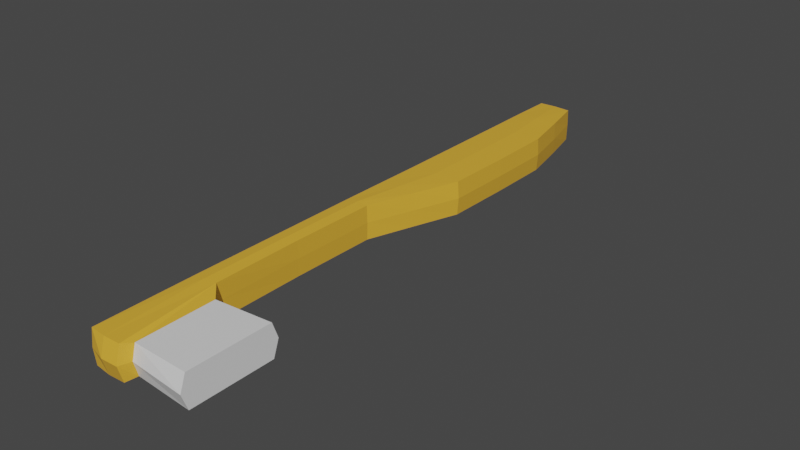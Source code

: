 # Source: brush.blend  (saved by Blender 2.81.16; exported with 4.5.12 LTS)
import bpy
from mathutils import Matrix  # noqa: F401  (used for matrix-valued properties, if any)

bpy.ops.wm.read_factory_settings(use_empty=True)
scene = bpy.context.scene
scene.name = 'Scene'

# ---- collections
col_collection = bpy.data.collections.new('Collection'); scene.collection.children.link(col_collection)

# ---- materials (node trees are filled in below, after node groups)
mat_brush = bpy.data.materials.new('Brush')
mat_brush.alpha_threshold = 0.0
mat_brush.use_transparent_shadow = False
mat_brush.line_color = (0.0, 0.0, 0.0, 1.0)
mat_handle = bpy.data.materials.new('Handle')
mat_handle.use_transparent_shadow = False

# ---- material node trees
mat_brush.use_nodes = True; mat_brush.node_tree.nodes.clear()
_N = mat_brush.node_tree.nodes; _L = mat_brush.node_tree.links
n0 = _N.new('ShaderNodeOutputMaterial'); n0.name = 'Material Output'; n0.location = (300, 300)
n1 = _N.new('ShaderNodeBsdfPrincipled'); n1.name = 'Principled BSDF'; n1.location = (10, 300)
n1.distribution = 'GGX'
n1.subsurface_method = 'BURLEY'
n1.inputs[2].default_value = 0.4
n1.inputs[3].default_value = 1.45
n1.inputs[27].default_value = (0.0, 0.0, 0.0, 1.0)
n1.inputs[28].default_value = 1.0
_L.new(n1.outputs[0], n0.inputs[0])
n0.is_active_output = True
mat_handle.use_nodes = True; mat_handle.node_tree.nodes.clear()
_N = mat_handle.node_tree.nodes; _L = mat_handle.node_tree.links
n0 = _N.new('ShaderNodeOutputMaterial'); n0.name = 'Material Output'; n0.location = (300, 300)
n1 = _N.new('ShaderNodeBsdfPrincipled'); n1.name = 'Principled BSDF'; n1.location = (10, 300)
n1.distribution = 'GGX'
n1.subsurface_method = 'BURLEY'
n1.inputs[0].default_value = (0.8, 0.4282, 0.03996, 1.0)
n1.inputs[3].default_value = 1.45
n1.inputs[27].default_value = (0.0, 0.0, 0.0, 1.0)
n1.inputs[28].default_value = 1.0
_L.new(n1.outputs[0], n0.inputs[0])
n0.is_active_output = True

# ---- world
world_world = bpy.data.worlds.new('World'); scene.world = world_world
world_world.use_nodes = True; world_world.node_tree.nodes.clear()
_N = world_world.node_tree.nodes; _L = world_world.node_tree.links
n0 = _N.new('ShaderNodeOutputWorld'); n0.name = 'World Output'; n0.location = (300, 300)
n1 = _N.new('ShaderNodeBackground'); n1.name = 'Background'; n1.location = (10, 300)
n1.inputs[0].default_value = (0.05088, 0.05088, 0.05088, 1.0)
_L.new(n1.outputs[0], n0.inputs[0])
n0.is_active_output = True
world_world.color = (0.05088, 0.05088, 0.05088)
world_world.use_sun_shadow = False
world_world.sun_shadow_jitter_overblur = 0.0

# ---- meshes
me_cube = bpy.data.meshes.new('Cube')
me_cube.from_pydata([(0.2435, 0.9774, 0.9392), (0.2435, 0.9774, -0.9381), (0.4365, -0.6557, 0.817), (0.4365, -0.6557, -0.8159), (-1.669, 0.9774, 0.9392), (-1.669, 0.9774, -0.9381), (-1.669, -0.6815, 0.9392), (-1.669, -0.6815, -0.9381), (-1.702, 0.09923, -0.9534), (-0.4597, 0.09923, 0.9545), (-1.702, 0.09923, 0.9545), (-0.4597, 0.09923, -0.9534), (-1.658, 0.358, -0.9534), (1.311, 0.358, 0.9545), (-1.658, 0.358, 0.9545), (1.311, 0.358, -0.9534), (-1.658, 0.7321, 0.9545), (1.328, 0.7321, -0.9534), (-1.658, 0.7321, -0.9534), (1.328, 0.7321, 0.9545), (-1.702, -0.3976, -0.9534), (0.4023, -0.4396, 0.817), (-1.702, -0.3976, 0.9545), (0.4023, -0.4396, -0.8159), (0.189, -0.6845, 0.9473), (0.189, -0.6845, -0.9461), (-0.4429, -0.3984, 0.9579), (-0.4429, -0.3984, -0.9568), (-1.68, 0.23, 0.9545), (0.4258, 0.23, 0.9545), (0.4258, 0.23, -0.9534), (-1.68, 0.23, -0.9534), (3.68, -0.6635, 0.8986), (3.68, -0.6635, -0.8975), (3.68, -0.4318, 0.8986), (3.68, -0.4318, -0.8975), (1.355, 0.545, -0.9534), (-1.658, 0.545, 0.9545), (-1.658, 0.545, -0.9534), (1.355, 0.545, 0.9545), (-1.671, 0.8601, 0.9545), (0.7892, 0.8601, -0.9534), (-1.671, 0.8601, -0.9534), (0.7892, 0.8601, 0.9545), (-0.7174, 0.9793, -0.9534), (-0.7478, -0.6862, 0.9545), (-0.7478, -0.6862, -0.9534), (-0.7174, 0.9793, 0.9545), (-1.081, 0.09923, -0.9994), (-1.081, 0.09923, 1.001), (-0.1733, 0.358, 1.001), (-0.1733, 0.358, -0.9994), (-0.1648, 0.7321, -0.9994), (-0.1648, 0.7321, 1.001), (-1.086, -0.3976, -0.9994), (-1.086, -0.3976, 1.001), (-0.627, 0.23, -0.9994), (-0.627, 0.23, 1.001), (-0.1514, 0.545, -0.9994), (-0.1514, 0.545, 1.001), (-0.4411, 0.8601, 1.001), (-0.4411, 0.8601, -0.9994), (0.2499, 0.9793, 0.0005761), (-1.685, -0.6862, 0.0005761), (0.2233, -0.6986, 0.0005761), (-1.685, 0.9793, 0.0005761), (-0.4308, 0.09923, 0.0005761), (-1.731, 0.09923, 0.0005761), (-1.731, 0.358, 0.0005761), (1.384, 0.358, 0.0005761), (1.401, 0.7321, 0.0005761), (-1.731, 0.7321, 0.0005761), (-1.731, -0.3976, 0.0005761), (-0.4403, -0.3852, 0.0005761), (0.4365, -0.6664, 0.0005761), (0.4023, -0.4289, 0.0005761), (3.68, -0.6798, 0.0005761), (3.68, -0.4155, 0.0005761), (-1.731, 0.23, 0.0005761), (0.4766, 0.23, 0.0005761), (1.428, 0.545, 0.0005761), (-1.731, 0.545, 0.0005761), (0.8486, 0.8601, 0.0005761), (-1.731, 0.8601, 0.0005761), (-0.7307, 0.9851, 0.0005761), (-0.7307, -0.7003, 0.0005761), (-1.702, -0.145, 0.9545), (-0.5035, -0.145, -0.9534), (-1.702, -0.145, -0.9534), (-0.5035, -0.145, 0.9545), (-1.103, -0.145, 1.001), (-1.103, -0.145, -0.9994), (-0.4746, -0.145, 0.0005761), (-1.731, -0.145, 0.0005761)], [], [(55, 22, 6, 45), (85, 45, 6, 63), (83, 40, 4, 65), (54, 27, 25, 46), (75, 21, 34, 77), (84, 47, 0, 62), (79, 29, 9, 66), (56, 30, 11, 48), (93, 86, 10, 67), (57, 28, 10, 49), (59, 39, 19, 53), (81, 71, 18, 38), (78, 28, 14, 68), (82, 43, 19, 70), (61, 41, 17, 52), (60, 40, 16, 53), (63, 6, 22, 72), (92, 89, 26, 73), (91, 87, 27, 54), (90, 86, 22, 55), (74, 2, 24, 64), (2, 21, 26, 24), (23, 3, 25, 27), (75, 23, 27, 73), (69, 13, 29, 79), (21, 2, 32, 34), (3, 23, 35, 33), (74, 3, 33, 76), (50, 14, 28, 57), (51, 12, 38, 58), (67, 10, 28, 78), (51, 15, 30, 56), (80, 70, 19, 39), (58, 38, 18, 52), (69, 80, 39, 13), (68, 81, 38, 12), (50, 13, 39, 59), (47, 4, 40, 60), (44, 1, 41, 61), (62, 0, 43, 82), (71, 16, 40, 83), (5, 44, 61, 42), (0, 47, 60, 43), (14, 50, 59, 37), (36, 58, 52, 17), (12, 51, 56, 31), (15, 51, 58, 36), (13, 50, 57, 29), (89, 90, 55, 26), (88, 91, 54, 20), (43, 60, 53, 19), (42, 61, 52, 18), (37, 59, 53, 16), (29, 57, 49, 9), (31, 56, 48, 8), (65, 4, 47, 84), (20, 54, 46, 7), (64, 24, 45, 85), (26, 55, 45, 24), (25, 64, 85, 46), (5, 65, 84, 44), (18, 71, 83, 42), (1, 62, 82, 41), (14, 37, 81, 68), (15, 36, 80, 69), (36, 17, 70, 80), (8, 67, 78, 31), (2, 74, 76, 32), (15, 69, 79, 30), (21, 75, 73, 26), (3, 74, 64, 25), (87, 92, 73, 27), (7, 63, 72, 20), (41, 82, 70, 17), (31, 78, 68, 12), (37, 16, 71, 81), (88, 93, 67, 8), (30, 79, 66, 11), (44, 84, 62, 1), (23, 75, 77, 35), (42, 83, 65, 5), (46, 85, 63, 7), (20, 72, 93, 88), (11, 66, 92, 87), (8, 48, 91, 88), (9, 49, 90, 89), (49, 10, 86, 90), (48, 11, 87, 91), (66, 9, 89, 92), (72, 22, 86, 93), (33, 35, 77, 34, 32, 76)])
me_cube.polygons.foreach_set('material_index', [1, 1, 1, 1, 0, 1, 1, 1, 1, 1, 1, 1, 1, 1, 1, 1, 1, 1, 1, 1, 1, 1, 1, 1, 1, 0, 0, 0, 1, 1, 1, 1, 1, 1, 1, 1, 1, 1, 1, 1, 1, 1, 1, 1, 1, 1, 1, 1, 1, 1, 1, 1, 1, 1, 1, 1, 1, 1, 1, 1, 1, 1, 1, 1, 1, 1, 1, 0, 1, 1, 1, 1, 1, 1, 1, 1, 1, 1, 1, 0, 1, 1, 1, 1, 1, 1, 1, 1, 1, 1, 0])
_uv = me_cube.uv_layers.new(name='UVMap')
_uv.uv.foreach_set('vector', [0.75, 0.6875, 0.875, 0.6875, 0.875, 0.75, 0.75, 0.75, 0.5, 0.875, 0.625, 0.875, 0.625, 1.0, 0.5, 1.0, 0.5, 0.2344, 0.625, 0.2344, 0.625, 0.25, 0.5, 0.25, 0.25, 0.6875, 0.375, 0.6875, 0.375, 0.75, 0.25, 0.75, 0.5, 0.691, 0.6229, 0.691, 0.6229, 0.691, 0.5, 0.691, 0.5, 0.375, 0.625, 0.375, 0.625, 0.5, 0.5, 0.5, 0.5, 0.6094, 0.625, 0.6094, 0.625, 0.625, 0.5, 0.625, 0.25, 0.6094, 0.375, 0.6094, 0.375, 0.625, 0.25, 0.625, 0.5, 0.09375, 0.625, 0.09375, 0.625, 0.125, 0.5, 0.125, 0.75, 0.6094, 0.875, 0.6094, 0.875, 0.625, 0.75, 0.625, 0.75, 0.5625, 0.625, 0.5625, 0.625, 0.5312, 0.75, 0.5312, 0.5, 0.1875, 0.5, 0.2188, 0.375, 0.2188, 0.375, 0.1875, 0.5, 0.1406, 0.625, 0.1406, 0.625, 0.1562, 0.5, 0.1562, 0.5, 0.5156, 0.625, 0.5156, 0.625, 0.5312, 0.5, 0.5312, 0.25, 0.5156, 0.375, 0.5156, 0.375, 0.5312, 0.25, 0.5312, 0.75, 0.5156, 0.875, 0.5156, 0.875, 0.5312, 0.75, 0.5312, 0.5, 0.0, 0.625, 0.0, 0.625, 0.0625, 0.5, 0.0625, 0.5, 0.6562, 0.625, 0.6562, 0.625, 0.6875, 0.5, 0.6875, 0.25, 0.6562, 0.375, 0.6562, 0.375, 0.6875, 0.25, 0.6875, 0.75, 0.6562, 0.875, 0.6562, 0.875, 0.6875, 0.75, 0.6875, 0.5, 0.7465, 0.6229, 0.7465, 0.625, 0.75, 0.5, 0.75, 0.6229, 0.7465, 0.6229, 0.691, 0.625, 0.6875, 0.625, 0.75, 0.3771, 0.691, 0.3771, 0.7465, 0.375, 0.75, 0.375, 0.6875, 0.5, 0.691, 0.3771, 0.691, 0.375, 0.6875, 0.5, 0.6875, 0.5, 0.5938, 0.625, 0.5938, 0.625, 0.6094, 0.5, 0.6094, 0.6229, 0.691, 0.6229, 0.7465, 0.6229, 0.7465, 0.6229, 0.691, 0.3771, 0.7465, 0.3771, 0.691, 0.3771, 0.691, 0.3771, 0.7465, 0.5, 0.7465, 0.3771, 0.7465, 0.3771, 0.7465, 0.5, 0.7465, 0.75, 0.5938, 0.875, 0.5938, 0.875, 0.6094, 0.75, 0.6094, 0.25, 0.5938, 0.125, 0.5938, 0.25, 0.4062, 0.3125, 0.4844, 0.5, 0.125, 0.625, 0.125, 0.625, 0.1406, 0.5, 0.1406, 0.25, 0.5938, 0.375, 0.5938, 0.375, 0.6094, 0.25, 0.6094, 0.5, 0.5625, 0.5, 0.5312, 0.625, 0.5312, 0.625, 0.5625, 0.3125, 0.4844, 0.25, 0.4062, 0.375, 0.2188, 0.375, 0.375, 0.5, 0.5938, 0.5, 0.5625, 0.625, 0.5625, 0.625, 0.5938, 0.5, 0.1562, 0.5, 0.1875, 0.375, 0.1875, 0.375, 0.1562, 0.75, 0.5938, 0.625, 0.5938, 0.625, 0.5625, 0.75, 0.5625, 0.75, 0.5, 0.875, 0.5, 0.875, 0.5156, 0.75, 0.5156, 0.25, 0.5, 0.375, 0.5, 0.375, 0.5156, 0.25, 0.5156, 0.5, 0.5, 0.625, 0.5, 0.625, 0.5156, 0.5, 0.5156, 0.5, 0.2188, 0.625, 0.2188, 0.625, 0.2344, 0.5, 0.2344, 0.125, 0.5, 0.25, 0.5, 0.25, 0.5156, 0.125, 0.5156, 0.625, 0.5, 0.75, 0.5, 0.75, 0.5156, 0.625, 0.5156, 0.875, 0.5938, 0.75, 0.5938, 0.75, 0.5625, 0.875, 0.5625, 0.375, 0.5625, 0.3125, 0.4844, 0.375, 0.375, 0.375, 0.5312, 0.125, 0.5938, 0.25, 0.5938, 0.25, 0.6094, 0.125, 0.6094, 0.375, 0.5938, 0.25, 0.5938, 0.3125, 0.4844, 0.375, 0.5625, 0.625, 0.5938, 0.75, 0.5938, 0.75, 0.6094, 0.625, 0.6094, 0.625, 0.6562, 0.75, 0.6562, 0.75, 0.6875, 0.625, 0.6875, 0.125, 0.6562, 0.25, 0.6562, 0.25, 0.6875, 0.125, 0.6875, 0.625, 0.5156, 0.75, 0.5156, 0.75, 0.5312, 0.625, 0.5312, 0.125, 0.5156, 0.25, 0.5156, 0.25, 0.5312, 0.125, 0.5312, 0.875, 0.5625, 0.75, 0.5625, 0.75, 0.5312, 0.875, 0.5312, 0.625, 0.6094, 0.75, 0.6094, 0.75, 0.625, 0.625, 0.625, 0.125, 0.6094, 0.25, 0.6094, 0.25, 0.625, 0.125, 0.625, 0.5, 0.25, 0.625, 0.25, 0.625, 0.375, 0.5, 0.375, 0.125, 0.6875, 0.25, 0.6875, 0.25, 0.75, 0.125, 0.75, 0.5, 0.75, 0.625, 0.75, 0.625, 0.875, 0.5, 0.875, 0.625, 0.6875, 0.75, 0.6875, 0.75, 0.75, 0.625, 0.75, 0.375, 0.75, 0.5, 0.75, 0.5, 0.875, 0.375, 0.875, 0.375, 0.25, 0.5, 0.25, 0.5, 0.375, 0.375, 0.375, 0.375, 0.2188, 0.5, 0.2188, 0.5, 0.2344, 0.375, 0.2344, 0.375, 0.5, 0.5, 0.5, 0.5, 0.5156, 0.375, 0.5156, 0.625, 0.1562, 0.625, 0.1875, 0.5, 0.1875, 0.5, 0.1562, 0.375, 0.5938, 0.375, 0.5625, 0.5, 0.5625, 0.5, 0.5938, 0.375, 0.5625, 0.375, 0.5312, 0.5, 0.5312, 0.5, 0.5625, 0.375, 0.125, 0.5, 0.125, 0.5, 0.1406, 0.375, 0.1406, 0.6229, 0.7465, 0.5, 0.7465, 0.5, 0.7465, 0.6229, 0.7465, 0.375, 0.5938, 0.5, 0.5938, 0.5, 0.6094, 0.375, 0.6094, 0.6229, 0.691, 0.5, 0.691, 0.5, 0.6875, 0.625, 0.6875, 0.3771, 0.7465, 0.5, 0.7465, 0.5, 0.75, 0.375, 0.75, 0.375, 0.6562, 0.5, 0.6562, 0.5, 0.6875, 0.375, 0.6875, 0.375, 0.0, 0.5, 0.0, 0.5, 0.0625, 0.375, 0.0625, 0.375, 0.5156, 0.5, 0.5156, 0.5, 0.5312, 0.375, 0.5312, 0.375, 0.1406, 0.5, 0.1406, 0.5, 0.1562, 0.375, 0.1562, 0.625, 0.1875, 0.625, 0.2188, 0.5, 0.2188, 0.5, 0.1875, 0.375, 0.09375, 0.5, 0.09375, 0.5, 0.125, 0.375, 0.125, 0.375, 0.6094, 0.5, 0.6094, 0.5, 0.625, 0.375, 0.625, 0.375, 0.375, 0.5, 0.375, 0.5, 0.5, 0.375, 0.5, 0.3771, 0.691, 0.5, 0.691, 0.5, 0.691, 0.3771, 0.691, 0.375, 0.2344, 0.5, 0.2344, 0.5, 0.25, 0.375, 0.25, 0.375, 0.875, 0.5, 0.875, 0.5, 1.0, 0.375, 1.0, 0.375, 0.0625, 0.5, 0.0625, 0.5, 0.09375, 0.375, 0.09375, 0.375, 0.625, 0.5, 0.625, 0.5, 0.6562, 0.375, 0.6562, 0.125, 0.625, 0.25, 0.625, 0.25, 0.6562, 0.125, 0.6562, 0.625, 0.625, 0.75, 0.625, 0.75, 0.6562, 0.625, 0.6562, 0.75, 0.625, 0.875, 0.625, 0.875, 0.6562, 0.75, 0.6562, 0.25, 0.625, 0.375, 0.625, 0.375, 0.6562, 0.25, 0.6562, 0.5, 0.625, 0.625, 0.625, 0.625, 0.6562, 0.5, 0.6562, 0.5, 0.0625, 0.625, 0.0625, 0.625, 0.09375, 0.5, 0.09375, 0.3771, 0.7465, 0.3771, 0.691, 0.5, 0.691, 0.6229, 0.691, 0.6229, 0.7465, 0.5, 0.7465])
me_cube.materials.append(mat_brush)
me_cube.materials.append(mat_handle)
me_cube.use_remesh_preserve_volume = False
me_cube.use_remesh_preserve_attributes = False
me_cube.use_mirror_vertex_groups = False
me_cube.update()

# ---- objects
ob_cube = bpy.data.objects.new('Cube', me_cube)

# ---- transforms, parenting, visibility, modifiers, constraints
ob_cube.location = (0.0, -0.1017, 0.0)
ob_cube.scale = (0.025, 0.5, 0.025)
ob_cube.lock_rotations_4d = False
ob_cube.empty_display_type = 'ARROWS'
ob_cube.lineart.crease_threshold = 0.0

# ---- collection membership
col_collection.objects.link(ob_cube)

# ---- scene / render settings (as saved in the file)
scene.frame_start = 1; scene.frame_end = 250; scene.frame_set(1)
scene.render.engine = 'BLENDER_EEVEE_NEXT'
scene.cycles.use_denoising = False
scene.cycles.samples = 128
scene.cycles.sampling_pattern = 'TABULATED_SOBOL'
scene.cycles.use_adaptive_sampling = False
scene.cycles.use_light_tree = False
scene.view_settings.view_transform = 'Filmic'
bpy.context.view_layer.update()

# ---- added for rendering (the .blend has no active camera and no usable light): camera, sun
cam_auto = bpy.data.cameras.new('AutoCamera')
cam_auto.lens = 50.0
cam_auto.sensor_width = 36.0
cam_auto.clip_end = 1000.0
ob_auto_camera = bpy.data.objects.new('AutoCamera', cam_auto)
scene.collection.objects.link(ob_auto_camera)
ob_auto_camera.location = (0.81535, -0.979671, 0.632802)
ob_auto_camera.rotation_euler = (1.09748, -7.21219e-08, 0.694738)
scene.camera = ob_auto_camera
light_auto_sun = bpy.data.lights.new('AutoSun', 'SUN')
light_auto_sun.energy = 3.0
light_auto_sun.angle = 0.0523599
ob_auto_sun = bpy.data.objects.new('AutoSun', light_auto_sun)
scene.collection.objects.link(ob_auto_sun)
ob_auto_sun.rotation_euler = (0.872665, 0.174533, 0.523599)
bpy.context.view_layer.update()
